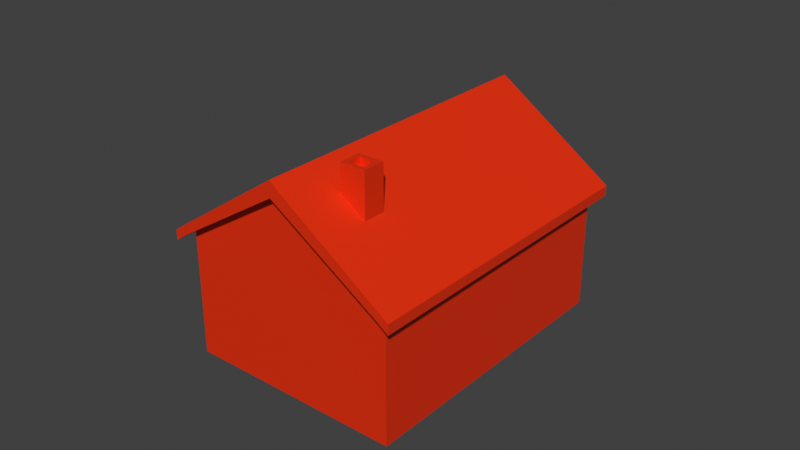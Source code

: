 # Source: plateau-hostel.blend  (saved by Blender 2.93.21; exported with 4.5.12 LTS)
import bpy
from mathutils import Matrix  # noqa: F401  (used for matrix-valued properties, if any)

bpy.ops.wm.read_factory_settings(use_empty=True)
scene = bpy.context.scene
scene.name = 'Scene'

# ---- collections
col_collection = bpy.data.collections.new('Collection'); scene.collection.children.link(col_collection)

# ---- materials (node trees are filled in below, after node groups)
mat_material = bpy.data.materials.new('Material')
mat_material.use_transparent_shadow = False

# ---- material node trees
mat_material.use_nodes = True; mat_material.node_tree.nodes.clear()
_N = mat_material.node_tree.nodes; _L = mat_material.node_tree.links
n0 = _N.new('ShaderNodeBsdfPrincipled'); n0.name = 'Principled BSDF'; n0.location = (10, 300)
n0.distribution = 'GGX'
n0.subsurface_method = 'BURLEY'
n0.inputs[0].default_value = (0.7991, 0.02732, 0.0, 1.0)
n0.inputs[3].default_value = 1.45
n0.inputs[27].default_value = (0.0, 0.0, 0.0, 1.0)
n0.inputs[28].default_value = 1.0
n1 = _N.new('ShaderNodeOutputMaterial'); n1.name = 'Material Output'; n1.location = (300, 300)
_L.new(n0.outputs[0], n1.inputs[0])
n1.is_active_output = True

# ---- world
world_world = bpy.data.worlds.new('World'); scene.world = world_world
world_world.use_nodes = True; world_world.node_tree.nodes.clear()
_N = world_world.node_tree.nodes; _L = world_world.node_tree.links
n0 = _N.new('ShaderNodeOutputWorld'); n0.name = 'World Output'; n0.location = (300, 300)
n1 = _N.new('ShaderNodeBackground'); n1.name = 'Background'; n1.location = (10, 300)
n1.inputs[0].default_value = (0.05088, 0.05088, 0.05088, 1.0)
_L.new(n1.outputs[0], n0.inputs[0])
n0.is_active_output = True
world_world.color = (0.05088, 0.05088, 0.05088)
world_world.use_sun_shadow = False
world_world.sun_shadow_jitter_overblur = 0.0

# ---- meshes
me_cube = bpy.data.meshes.new('Cube')
me_cube.from_pydata([(-0.03479, -0.04719, 0.0), (-0.03479, -0.04719, 0.04334), (-0.03479, 0.04719, 0.0), (-0.03479, 0.04719, 0.04334), (0.03479, -0.04719, 0.0), (0.03479, -0.04719, 0.04334), (0.03479, 0.04719, 0.0), (0.03479, 0.04719, 0.04334), (0.0, 0.04719, 0.0), (0.0, 0.04719, 0.06716), (0.0, -0.04719, 0.0), (0.0, -0.04719, 0.06716), (-0.03479, -0.04719, 0.04008), (-0.03479, 0.04719, 0.04008), (0.03479, 0.04719, 0.04008), (0.03479, -0.04719, 0.04008), (0.0, -0.04719, 0.06211), (0.0, 0.04719, 0.06211), (-0.03479, -0.04719, 0.04008), (-0.03479, -0.04719, 0.04334), (-0.03479, 0.04719, 0.04334), (-0.03479, 0.04719, 0.04008), (0.03479, 0.04719, 0.04008), (0.03479, 0.04719, 0.04334), (0.03479, -0.04719, 0.04334), (0.03479, -0.04719, 0.04008), (0.0, 0.05082, 0.06211), (0.0, 0.05082, 0.06716), (0.03479, 0.05082, 0.04334), (0.03479, 0.05082, 0.04008), (0.0, -0.05082, 0.06211), (0.0, -0.05082, 0.06716), (-0.03479, -0.05082, 0.04334), (-0.03479, -0.05082, 0.04008), (0.03479, -0.05082, 0.04008), (0.03479, -0.05082, 0.04334), (0.0, -0.05082, 0.06716), (0.0, -0.05082, 0.06211), (-0.03479, 0.05082, 0.04008), (-0.03479, 0.05082, 0.04334), (0.0, 0.05082, 0.06716), (0.0, 0.05082, 0.06211), (-0.03479, -0.04719, 0.04008), (-0.03479, -0.04719, 0.04334), (-0.03479, 0.04719, 0.04334), (-0.03479, 0.04719, 0.04008), (0.03479, 0.04719, 0.04334), (0.03479, 0.04719, 0.04008), (0.03479, -0.04719, 0.04334), (0.03479, -0.04719, 0.04008), (-0.03479, -0.04719, 0.04334), (-0.03479, -0.04719, 0.04008), (-0.03479, 0.04719, 0.04334), (-0.03479, 0.04719, 0.04008), (0.03479, 0.04719, 0.04334), (0.03479, 0.04719, 0.04008), (0.03479, -0.04719, 0.04334), (0.03479, -0.04719, 0.04008), (0.03479, 0.05082, 0.04008), (0.03479, 0.05082, 0.04334), (-0.03479, -0.05082, 0.04008), (-0.03479, -0.05082, 0.04334), (0.03479, -0.05082, 0.04334), (0.03479, -0.05082, 0.04008), (-0.03479, 0.05082, 0.04334), (-0.03479, 0.05082, 0.04008), (-0.03479, -0.04719, 0.04008), (-0.03479, -0.05082, 0.04008), (-0.03479, -0.05082, 0.04334), (-0.03479, -0.04719, 0.04334), (0.03479, 0.04719, 0.04008), (0.03479, 0.05082, 0.04008), (0.03479, 0.05082, 0.04334), (0.03479, 0.04719, 0.04334), (0.03479, 0.04719, 0.04008), (0.03479, 0.04719, 0.04334), (0.03479, -0.04719, 0.04334), (0.03479, -0.04719, 0.04008), (-0.03479, -0.04719, 0.04008), (-0.03479, -0.04719, 0.04334), (-0.03479, 0.04719, 0.04334), (-0.03479, 0.04719, 0.04008), (0.03479, -0.04719, 0.04334), (0.03479, -0.05082, 0.04334), (0.03479, -0.05082, 0.04008), (0.03479, -0.04719, 0.04008), (-0.03479, 0.04719, 0.04334), (-0.03479, 0.05082, 0.04334), (-0.03479, 0.05082, 0.04008), (-0.03479, 0.04719, 0.04008), (-0.03479, -0.05082, 0.04008), (-0.03479, -0.04719, 0.04008), (-0.03479, -0.05082, 0.04334), (-0.03479, -0.04719, 0.04334), (0.03479, 0.05082, 0.04008), (0.03479, 0.04719, 0.04008), (0.03479, 0.05082, 0.04334), (0.03479, 0.04719, 0.04334), (0.03479, 0.04719, 0.04334), (0.03479, 0.04719, 0.04008), (0.03479, -0.04719, 0.04334), (0.03479, -0.04719, 0.04008), (-0.03479, -0.04719, 0.04334), (-0.03479, -0.04719, 0.04008), (-0.03479, 0.04719, 0.04334), (-0.03479, 0.04719, 0.04008), (0.03479, -0.05082, 0.04334), (0.03479, -0.04719, 0.04334), (0.03479, -0.05082, 0.04008), (0.03479, -0.04719, 0.04008), (-0.03479, 0.05082, 0.04334), (-0.03479, 0.04719, 0.04334), (-0.03479, 0.05082, 0.04008), (-0.03479, 0.04719, 0.04008), (-0.03864, 0.04719, 0.04064), (-0.03864, 0.05082, 0.04064), (-0.03864, 0.05082, 0.03738), (-0.03864, 0.04719, 0.03738), (0.03864, -0.04719, 0.04064), (0.03864, -0.05082, 0.04064), (0.03864, -0.05082, 0.03738), (0.03864, -0.04719, 0.03738), (-0.03864, -0.04719, 0.03738), (-0.03864, -0.04719, 0.04064), (-0.03864, 0.04719, 0.04064), (-0.03864, 0.04719, 0.03738), (0.03864, 0.04719, 0.03738), (0.03864, 0.04719, 0.04064), (0.03864, -0.04719, 0.04064), (0.03864, -0.04719, 0.03738), (0.03864, 0.04719, 0.03738), (0.03864, 0.05082, 0.03738), (0.03864, 0.05082, 0.04064), (0.03864, 0.04719, 0.04064), (-0.03864, -0.04719, 0.03738), (-0.03864, -0.05082, 0.03738), (-0.03864, -0.05082, 0.04064), (-0.03864, -0.04719, 0.04064), (-0.03479, -0.02764, 0.0), (-0.03479, -0.02764, 0.04334), (0.03479, -0.02764, 0.0), (0.03479, -0.02764, 0.04334), (0.0, -0.02764, 0.06716), (0.0, -0.02764, 0.0), (0.03479, -0.02764, 0.04008), (-0.03479, -0.02764, 0.04008), (-0.03479, -0.02764, 0.04334), (-0.03479, -0.02764, 0.04008), (0.03479, -0.02764, 0.04334), (0.03479, -0.02764, 0.04008), (-0.03479, -0.02764, 0.04334), (-0.03479, -0.02764, 0.04008), (0.03479, -0.02764, 0.04334), (0.03479, -0.02764, 0.04008), (0.03479, -0.02764, 0.04334), (0.03479, -0.02764, 0.04008), (-0.03479, -0.02764, 0.04334), (-0.03479, -0.02764, 0.04008), (0.03479, -0.02764, 0.04334), (0.03479, -0.02764, 0.04008), (-0.03479, -0.02764, 0.04334), (-0.03479, -0.02764, 0.04008), (-0.03864, -0.02764, 0.04064), (-0.03864, -0.02764, 0.03738), (0.03864, -0.02764, 0.04064), (0.03864, -0.02764, 0.03738), (-0.03479, -0.03488, 0.0), (0.03479, -0.03488, 0.04334), (0.0, -0.03488, 0.06716), (0.0, -0.03488, 0.0), (0.03479, -0.03488, 0.04008), (-0.03479, -0.03488, 0.04334), (0.03479, -0.03488, 0.04008), (-0.03479, -0.03488, 0.04334), (0.03479, -0.03488, 0.04008), (0.03479, -0.03488, 0.04008), (-0.03479, -0.03488, 0.04334), (0.03479, -0.03488, 0.04008), (-0.03479, -0.03488, 0.04334), (-0.03864, -0.03488, 0.04064), (0.03864, -0.03488, 0.03738), (-0.03479, -0.03488, 0.04334), (0.03479, -0.03488, 0.0), (-0.03479, -0.03488, 0.04008), (-0.03479, -0.03488, 0.04008), (0.03479, -0.03488, 0.04334), (-0.03479, -0.03488, 0.04008), (0.03479, -0.03488, 0.04334), (0.03479, -0.03488, 0.04334), (-0.03479, -0.03488, 0.04008), (0.03479, -0.03488, 0.04334), (-0.03479, -0.03488, 0.04008), (-0.03864, -0.03488, 0.03738), (0.03864, -0.03488, 0.04064), (0.009335, 0.04719, 0.06077), (0.009335, -0.04719, 0.0), (0.009335, 0.04719, 0.0), (0.009335, -0.04719, 0.06077), (0.009335, -0.04719, 0.0562), (0.009335, 0.04719, 0.0562), (0.009335, 0.05082, 0.06077), (0.009335, 0.05082, 0.0562), (0.009335, -0.05082, 0.06077), (0.009335, -0.05082, 0.0562), (0.009335, -0.02764, 0.06077), (0.009335, -0.02764, 0.0), (0.009335, -0.03488, 0.06077), (0.009335, -0.03488, 0.0), (0.01762, 0.04719, 0.0551), (0.01762, -0.04719, 0.0), (0.01762, 0.04719, 0.05095), (0.01762, 0.05082, 0.05095), (0.01762, -0.05082, 0.0551), (0.01762, -0.02764, 0.0551), (0.01762, -0.03488, 0.0551), (0.01762, 0.04719, 0.0), (0.01762, -0.04719, 0.0551), (0.01762, -0.04719, 0.05095), (0.01762, 0.05082, 0.0551), (0.01762, -0.05082, 0.05095), (0.01762, -0.02764, 0.0), (0.01762, -0.03488, 0.0), (0.009335, -0.02764, 0.06077), (0.009335, -0.03488, 0.06077), (0.01762, -0.02764, 0.0551), (0.01762, -0.03488, 0.0551), (0.009335, -0.02764, 0.06077), (0.009335, -0.03488, 0.06077), (0.01762, -0.02764, 0.0551), (0.01762, -0.03488, 0.0551), (0.01762, -0.02764, 0.0551), (0.009335, -0.02764, 0.06077), (0.009335, -0.03488, 0.06077), (0.01762, -0.03488, 0.0551), (0.01084, -0.02892, 0.06934), (0.01612, -0.02892, 0.06932), (0.01084, -0.0336, 0.06934), (0.01612, -0.0336, 0.06932), (0.009335, -0.02764, 0.06934), (0.01762, -0.02764, 0.06932), (0.009335, -0.03488, 0.06934), (0.01762, -0.03488, 0.06932), (0.01083, -0.02892, 0.06715), (0.01611, -0.02892, 0.06713), (0.01083, -0.0336, 0.06715), (0.01611, -0.0336, 0.06713), (-0.03479, 0.02573, 0.04334), (0.03479, 0.02573, 0.0), (-0.03479, 0.02573, 0.04008), (-0.03479, 0.02573, 0.04008), (0.03479, 0.02573, 0.04334), (-0.03479, 0.02573, 0.04008), (0.03479, 0.02573, 0.04334), (0.03479, 0.02573, 0.04334), (-0.03479, 0.02573, 0.04008), (0.03479, 0.02573, 0.04334), (-0.03479, 0.02573, 0.04008), (-0.03864, 0.02573, 0.03738), (0.03864, 0.02573, 0.04064), (-0.03479, 0.02573, 0.0), (0.03479, 0.02573, 0.04334), (0.0, 0.02573, 0.06716), (0.0, 0.02573, 0.0), (0.03479, 0.02573, 0.04008), (-0.03479, 0.02573, 0.04334), (0.03479, 0.02573, 0.04008), (-0.03479, 0.02573, 0.04334), (0.03479, 0.02573, 0.04008), (0.03479, 0.02573, 0.04008), (-0.03479, 0.02573, 0.04334), (0.03479, 0.02573, 0.04008), (-0.03479, 0.02573, 0.04334), (-0.03864, 0.02573, 0.04064), (0.03864, 0.02573, 0.03738), (0.009335, 0.02573, 0.0), (0.009335, 0.02573, 0.06077), (0.01762, 0.02573, 0.0551), (0.01762, 0.02573, 0.0), (-0.03479, 0.008971, 0.0), (0.03479, 0.008971, 0.04334), (0.0, 0.008971, 0.06716), (0.0, 0.008971, 0.0), (0.03479, 0.008971, 0.04008), (-0.03479, 0.008971, 0.04334), (0.03479, 0.008971, 0.04008), (-0.03479, 0.008971, 0.04334), (0.03479, 0.008971, 0.04008), (0.03479, 0.008971, 0.04008), (-0.03479, 0.008971, 0.04334), (0.03479, 0.008971, 0.04008), (-0.03479, 0.008971, 0.04334), (-0.03864, 0.008971, 0.04064), (0.03864, 0.008971, 0.03738), (0.009335, 0.008971, 0.0), (0.009335, 0.008971, 0.06077), (0.01762, 0.008971, 0.0551), (0.01762, 0.008971, 0.0), (-0.03479, 0.008971, 0.04334), (0.03479, 0.008971, 0.0), (-0.03479, 0.008971, 0.04008), (-0.03479, 0.008971, 0.04008), (0.03479, 0.008971, 0.04334), (-0.03479, 0.008971, 0.04008), (0.03479, 0.008971, 0.04334), (0.03479, 0.008971, 0.04334), (-0.03479, 0.008971, 0.04008), (0.03479, 0.008971, 0.04334), (-0.03479, 0.008971, 0.04008), (-0.03864, 0.008971, 0.03738), (0.03864, 0.008971, 0.04064), (-0.03479, 0.04719, 0.02533), (0.03479, 0.04719, 0.02533), (0.03479, -0.04719, 0.02533), (0.0, -0.04719, 0.03925), (0.0, 0.04719, 0.03925), (-0.03479, -0.04719, 0.02533), (-0.03479, -0.02764, 0.02533), (0.03479, -0.02764, 0.02533), (-0.03479, -0.03488, 0.02533), (0.03479, -0.03488, 0.02533), (0.009335, 0.04719, 0.03551), (0.009335, -0.04719, 0.03551), (0.01762, -0.04719, 0.0322), (0.01762, 0.04719, 0.0322), (0.03479, 0.02573, 0.02533), (-0.03479, 0.02573, 0.02533), (-0.03479, 0.008971, 0.02533), (0.03479, 0.008971, 0.02533), (-0.03583, 0.02573, 0.02533), (-0.03583, 0.02573, 0.0), (-0.03583, 0.008971, 0.0), (-0.03583, 0.008971, 0.02533), (-0.03479, 0.02283, 0.04334), (0.03479, 0.02283, 0.0), (-0.03479, 0.02283, 0.04008), (-0.03479, 0.02283, 0.04008), (0.03479, 0.02283, 0.04334), (-0.03479, 0.02283, 0.04008), (0.03479, 0.02283, 0.04334), (0.03479, 0.02283, 0.04334), (-0.03479, 0.02283, 0.04008), (0.03479, 0.02283, 0.04334), (-0.03479, 0.02283, 0.04008), (-0.03864, 0.02283, 0.03738), (0.03864, 0.02283, 0.04064), (-0.03479, 0.02283, 0.0), (0.03479, 0.02283, 0.04334), (0.0, 0.02283, 0.06716), (0.0, 0.02283, 0.0), (0.03479, 0.02283, 0.04008), (-0.03479, 0.02283, 0.04334), (0.03479, 0.02283, 0.04008), (-0.03479, 0.02283, 0.04334), (0.03479, 0.02283, 0.04008), (0.03479, 0.02283, 0.04008), (-0.03479, 0.02283, 0.04334), (0.03479, 0.02283, 0.04008), (-0.03479, 0.02283, 0.04334), (-0.03864, 0.02283, 0.04064), (0.03864, 0.02283, 0.03738), (0.009335, 0.02283, 0.0), (0.009335, 0.02283, 0.06077), (0.01762, 0.02283, 0.0551), (0.01762, 0.02283, 0.0), (0.03479, 0.02283, 0.02533), (-0.03479, 0.02283, 0.02533), (-0.03583, 0.02283, 0.0), (-0.03583, 0.02283, 0.02533), (-0.03479, 0.01177, 0.0), (0.03479, 0.01177, 0.04334), (0.0, 0.01177, 0.06716), (0.0, 0.01177, 0.0), (0.03479, 0.01177, 0.04008), (-0.03479, 0.01177, 0.04334), (0.03479, 0.01177, 0.04008), (-0.03479, 0.01177, 0.04334), (0.03479, 0.01177, 0.04008), (0.03479, 0.01177, 0.04008), (-0.03479, 0.01177, 0.04334), (0.03479, 0.01177, 0.04008), (-0.03479, 0.01177, 0.04334), (-0.03864, 0.01177, 0.04064), (0.03864, 0.01177, 0.03738), (0.009335, 0.01177, 0.0), (0.009335, 0.01177, 0.06077), (0.01762, 0.01177, 0.0551), (0.01762, 0.01177, 0.0), (0.03479, 0.01177, 0.02533), (-0.03583, 0.01177, 0.0), (-0.03479, 0.01177, 0.04334), (0.03479, 0.01177, 0.0), (-0.03479, 0.01177, 0.04008), (-0.03479, 0.01177, 0.04008), (0.03479, 0.01177, 0.04334), (-0.03479, 0.01177, 0.04008), (0.03479, 0.01177, 0.04334), (0.03479, 0.01177, 0.04334), (-0.03479, 0.01177, 0.04008), (0.03479, 0.01177, 0.04334), (-0.03479, 0.01177, 0.04008), (-0.03864, 0.01177, 0.03738), (0.03864, 0.01177, 0.04064), (-0.03479, 0.01177, 0.02533), (-0.03583, 0.01177, 0.02533), (-0.03479, 0.04719, 0.02255), (0.03479, 0.04719, 0.02255), (0.03479, -0.04719, 0.02255), (0.0, -0.04719, 0.03494), (0.0, 0.04719, 0.03494), (-0.03479, -0.02764, 0.02255), (0.03479, -0.02764, 0.02255), (-0.03479, -0.03488, 0.02255), (0.03479, -0.03488, 0.02255), (0.009335, 0.04719, 0.03161), (0.009335, -0.04719, 0.03161), (0.01762, -0.04719, 0.02866), (0.01762, 0.04719, 0.02866), (0.03479, 0.02573, 0.02255), (-0.03479, 0.02573, 0.02255), (-0.03479, 0.008971, 0.02255), (0.03479, 0.008971, 0.02255), (-0.03479, -0.04719, 0.02255), (-0.03583, 0.02573, 0.02255), (-0.03583, 0.008971, 0.02255), (-0.03583, 0.02283, 0.02255), (0.03479, 0.02283, 0.02255), (-0.03583, 0.01177, 0.02255), (0.03479, 0.01177, 0.02255), (-0.03508, 0.02283, 0.02255), (-0.03508, 0.02283, 0.0), (-0.03508, 0.01177, 0.0), (-0.03508, 0.01177, 0.02255)], [], [(9, 27, 26, 17), (211, 218, 28, 29), (221, 182, 4, 209), (168, 181, 1, 11), (206, 168, 11, 197), (166, 169, 10, 0), (310, 13, 17, 314), (321, 198, 16, 313), (313, 16, 12, 315), (319, 170, 15, 312), (323, 210, 14, 311), (325, 248, 13, 310), (265, 22, 55, 267), (1, 19, 18, 12), (181, 171, 19, 1), (13, 21, 20, 3), (248, 249, 21, 13), (29, 28, 59, 58), (7, 23, 22, 14), (260, 250, 23, 7), (15, 25, 24, 5), (170, 172, 25, 15), (194, 200, 27, 9), (184, 18, 51, 186), (210, 211, 29, 14), (30, 31, 32, 33), (11, 31, 30, 16), (1, 32, 31, 11), (39, 38, 65, 64), (16, 30, 33, 12), (203, 202, 36, 37), (24, 25, 57, 56), (216, 212, 35, 5), (16, 37, 36, 11), (198, 203, 37, 16), (38, 39, 40, 41), (35, 34, 63, 62), (9, 40, 39, 3), (17, 41, 40, 9), (13, 38, 41, 17), (33, 32, 61, 60), (13, 3, 44, 45), (7, 14, 47, 46), (15, 5, 48, 49), (1, 12, 42, 43), (5, 35, 62, 48), (3, 39, 64, 44), (28, 7, 46, 59), (34, 15, 49, 63), (18, 19, 50, 51), (32, 1, 43, 61), (38, 13, 45, 65), (22, 23, 54, 55), (14, 29, 58, 47), (264, 20, 52, 266), (12, 33, 60, 42), (185, 24, 56, 187), (20, 21, 53, 52), (76, 77, 101, 100), (60, 67, 66, 42), (61, 68, 67, 60), (43, 69, 68, 61), (42, 66, 69, 43), (69, 66, 91, 93), (58, 71, 70, 47), (59, 72, 71, 58), (46, 73, 72, 59), (47, 70, 73, 46), (86, 87, 110, 111), (54, 75, 74, 55), (252, 253, 75, 54), (57, 77, 76, 56), (174, 175, 77, 57), (269, 80, 104, 271), (50, 79, 78, 51), (173, 176, 79, 50), (53, 81, 80, 52), (251, 254, 81, 53), (72, 73, 97, 96), (62, 83, 82, 48), (63, 84, 83, 62), (49, 85, 84, 63), (48, 82, 85, 49), (82, 83, 106, 107), (64, 87, 86, 44), (65, 88, 87, 64), (45, 89, 88, 65), (44, 86, 89, 45), (83, 84, 108, 106), (73, 70, 95, 97), (80, 81, 105, 104), (87, 88, 112, 110), (268, 74, 99, 270), (84, 85, 109, 108), (189, 78, 103, 191), (88, 89, 113, 112), (85, 82, 107, 109), (89, 86, 111, 113), (66, 67, 90, 91), (70, 71, 94, 95), (67, 68, 92, 90), (74, 75, 98, 99), (71, 72, 96, 94), (78, 79, 102, 103), (68, 69, 93, 92), (188, 76, 100, 190), (114, 115, 116, 117), (110, 115, 114, 111), (112, 116, 115, 110), (113, 117, 116, 112), (111, 114, 117, 113), (118, 119, 120, 121), (106, 119, 118, 107), (108, 120, 119, 106), (109, 121, 120, 108), (107, 118, 121, 109), (257, 272, 124, 125), (102, 123, 122, 103), (178, 179, 123, 102), (105, 125, 124, 104), (256, 257, 125, 105), (180, 193, 128, 129), (98, 127, 126, 99), (255, 258, 127, 98), (101, 129, 128, 100), (177, 180, 129, 101), (130, 131, 132, 133), (94, 131, 130, 95), (96, 132, 131, 94), (97, 133, 132, 96), (95, 130, 133, 97), (134, 135, 136, 137), (90, 135, 134, 91), (92, 136, 135, 90), (93, 137, 136, 92), (91, 134, 137, 93), (289, 292, 165, 159), (190, 193, 164, 158), (292, 309, 164, 165), (191, 192, 163, 161), (290, 291, 162, 160), (192, 179, 162, 163), (304, 154, 158, 306), (305, 157, 161, 307), (175, 155, 159, 177), (186, 189, 157, 151), (285, 288, 156, 150), (176, 156, 160, 178), (286, 287, 155, 153), (187, 188, 154, 152), (301, 148, 152, 303), (171, 146, 150, 173), (300, 147, 151, 302), (282, 284, 149, 144), (167, 185, 148, 141), (183, 184, 147, 145), (297, 283, 146, 139), (172, 149, 153, 174), (318, 183, 145, 316), (327, 282, 144, 317), (278, 281, 143, 138), (294, 280, 142, 204), (280, 297, 139, 142), (296, 298, 140, 220), (315, 12, 183, 318), (25, 172, 174, 57), (12, 18, 184, 183), (5, 24, 185, 167), (19, 171, 173, 50), (56, 76, 188, 187), (79, 176, 178, 102), (51, 78, 189, 186), (77, 175, 177, 101), (122, 123, 179, 192), (103, 122, 192, 191), (100, 128, 193, 190), (159, 165, 180, 177), (165, 164, 193, 180), (160, 162, 179, 178), (154, 188, 190, 158), (157, 189, 191, 161), (150, 156, 176, 173), (153, 155, 175, 174), (148, 185, 187, 152), (147, 184, 186, 151), (144, 149, 172, 170), (139, 146, 171, 181), (317, 144, 170, 319), (138, 143, 169, 166), (204, 142, 168, 206), (142, 139, 181, 168), (220, 140, 182, 221), (143, 205, 207, 169), (206, 214, 225, 223), (281, 293, 205, 143), (295, 294, 204, 213), (217, 219, 203, 198), (11, 36, 202, 197), (219, 212, 202, 203), (17, 26, 201, 199), (208, 218, 200, 194), (314, 17, 199, 320), (322, 217, 198, 321), (214, 206, 197, 216), (169, 207, 195, 10), (26, 27, 200, 201), (167, 214, 216, 5), (312, 15, 217, 322), (7, 28, 218, 208), (34, 35, 212, 219), (15, 34, 219, 217), (279, 295, 213, 141), (141, 213, 214, 167), (205, 220, 221, 207), (293, 296, 220, 205), (197, 202, 212, 216), (199, 201, 211, 210), (320, 199, 210, 323), (207, 221, 209, 195), (201, 200, 218, 211), (222, 223, 227, 226), (204, 206, 223, 222), (214, 213, 224, 225), (213, 204, 222, 224), (225, 224, 228, 229), (224, 222, 226, 228), (223, 225, 229, 227), (233, 230, 239, 241), (226, 231, 230, 228), (227, 232, 231, 226), (229, 233, 232, 227), (228, 230, 233, 229), (236, 237, 245, 244), (231, 232, 240, 238), (232, 233, 241, 240), (230, 231, 238, 239), (234, 235, 239, 238), (236, 234, 238, 240), (237, 236, 240, 241), (235, 237, 241, 239), (243, 242, 244, 245), (235, 234, 242, 243), (237, 235, 243, 245), (234, 236, 244, 242), (196, 215, 277, 274), (7, 208, 276, 260), (208, 194, 275, 276), (8, 196, 274, 262), (215, 6, 247, 277), (9, 3, 246, 261), (194, 9, 261, 275), (2, 8, 262, 259), (311, 14, 263, 324), (3, 20, 264, 246), (14, 22, 265, 263), (21, 249, 251, 53), (23, 250, 252, 54), (55, 74, 268, 267), (52, 80, 269, 266), (81, 254, 256, 105), (75, 253, 255, 98), (104, 124, 272, 271), (126, 127, 258, 273), (99, 126, 273, 270), (341, 344, 258, 255), (342, 343, 257, 256), (343, 358, 272, 257), (354, 268, 270, 356), (337, 340, 254, 251), (355, 269, 271, 357), (338, 339, 253, 252), (350, 264, 266, 352), (346, 336, 250, 260), (334, 335, 249, 248), (351, 265, 267, 353), (365, 334, 248, 325), (316, 145, 299, 326), (149, 284, 286, 153), (145, 147, 300, 299), (141, 148, 301, 279), (146, 283, 285, 150), (152, 154, 304, 303), (156, 288, 290, 160), (151, 157, 305, 302), (155, 287, 289, 159), (163, 162, 291, 308), (161, 163, 308, 307), (158, 164, 309, 306), (383, 386, 296, 293), (369, 385, 295, 279), (385, 384, 294, 295), (371, 383, 293, 281), (386, 390, 298, 296), (370, 389, 297, 280), (384, 370, 280, 294), (368, 371, 281, 278), (387, 372, 282, 327), (389, 373, 283, 297), (372, 374, 284, 282), (392, 300, 302, 394), (393, 301, 303, 395), (376, 377, 287, 286), (375, 378, 288, 285), (397, 305, 307, 399), (396, 304, 306, 398), (380, 381, 291, 290), (382, 401, 309, 292), (379, 382, 292, 289), (427, 387, 327, 420), (409, 316, 326, 419), (368, 278, 330, 388), (405, 311, 324, 417), (413, 320, 323, 416), (406, 312, 322, 415), (415, 322, 321, 414), (408, 314, 320, 413), (410, 317, 319, 412), (421, 315, 318, 411), (420, 327, 317, 410), (411, 318, 316, 409), (418, 325, 310, 404), (416, 323, 311, 405), (412, 319, 312, 406), (407, 313, 315, 421), (414, 321, 313, 407), (404, 310, 314, 408), (424, 367, 328, 422), (365, 325, 328, 367), (418, 259, 329, 422), (419, 326, 331, 423), (402, 365, 367, 403), (426, 403, 367, 424), (259, 345, 366, 329), (417, 324, 364, 425), (270, 273, 359, 356), (273, 258, 344, 359), (271, 272, 358, 357), (253, 339, 341, 255), (254, 340, 342, 256), (266, 269, 355, 352), (267, 268, 354, 353), (250, 336, 338, 252), (249, 335, 337, 251), (263, 265, 351, 349), (246, 264, 350, 332), (324, 263, 349, 364), (259, 262, 348, 345), (275, 261, 347, 361), (261, 246, 332, 347), (277, 247, 333, 363), (262, 274, 360, 348), (276, 275, 361, 362), (260, 276, 362, 346), (274, 277, 363, 360), (402, 391, 334, 365), (374, 351, 353, 376), (391, 392, 335, 334), (369, 393, 336, 346), (373, 350, 352, 375), (395, 396, 339, 338), (378, 355, 357, 380), (394, 397, 340, 337), (377, 354, 356, 379), (400, 381, 358, 343), (399, 400, 343, 342), (398, 401, 344, 341), (306, 309, 401, 398), (307, 308, 400, 399), (308, 291, 381, 400), (287, 377, 379, 289), (302, 305, 397, 394), (288, 378, 380, 290), (303, 304, 396, 395), (283, 373, 375, 285), (279, 301, 393, 369), (299, 300, 392, 391), (284, 374, 376, 286), (326, 299, 391, 402), (423, 331, 403, 426), (326, 402, 403, 331), (425, 364, 387, 427), (356, 359, 382, 379), (359, 344, 401, 382), (357, 358, 381, 380), (339, 396, 398, 341), (340, 397, 399, 342), (352, 355, 378, 375), (353, 354, 377, 376), (336, 393, 395, 338), (335, 392, 394, 337), (349, 351, 374, 372), (332, 350, 373, 389), (364, 349, 372, 387), (345, 348, 371, 368), (361, 347, 370, 384), (347, 332, 389, 370), (363, 333, 390, 386), (348, 360, 383, 371), (362, 361, 384, 385), (346, 362, 385, 369), (360, 363, 386, 383), (333, 425, 427, 390), (330, 423, 426, 388), (247, 417, 425, 333), (388, 426, 431, 430), (278, 419, 423, 330), (325, 418, 422, 328), (366, 424, 422, 329), (2, 404, 408, 8), (195, 414, 407, 10), (10, 407, 421, 0), (182, 412, 406, 4), (215, 416, 405, 6), (259, 418, 404, 2), (166, 411, 409, 138), (298, 420, 410, 140), (0, 421, 411, 166), (140, 410, 412, 182), (8, 408, 413, 196), (209, 415, 414, 195), (4, 406, 415, 209), (196, 413, 416, 215), (6, 405, 417, 247), (138, 409, 419, 278), (390, 427, 420, 298), (430, 431, 428, 429), (426, 424, 428, 431), (424, 366, 429, 428)])
_uv = me_cube.uv_layers.new(name='UVMap')
_uv.uv.foreach_set('vector', [0.625, 0.375, 0.625, 0.375, 0.6161, 0.375, 0.6161, 0.375, 0.6044, 0.4383, 0.6257, 0.4383, 0.625, 0.5, 0.5974, 0.5, 0.3133, 0.7174, 0.375, 0.7174, 0.375, 0.75, 0.3133, 0.75, 0.75, 0.7174, 0.875, 0.7174, 0.875, 0.75, 0.75, 0.75, 0.7165, 0.7174, 0.75, 0.7174, 0.75, 0.75, 0.7165, 0.75, 0.125, 0.7174, 0.25, 0.7174, 0.25, 0.75, 0.125, 0.75, 0.5137, 0.25, 0.5974, 0.25, 0.6161, 0.375, 0.5289, 0.375, 0.5231, 0.8415, 0.612, 0.8415, 0.6161, 0.875, 0.5288, 0.875, 0.5288, 0.875, 0.6161, 0.875, 0.5885, 1.0, 0.5066, 1.0, 0.5155, 0.7174, 0.5974, 0.7174, 0.5974, 0.75, 0.5143, 0.75, 0.5207, 0.4383, 0.6076, 0.4383, 0.5974, 0.5, 0.5143, 0.5, 0.517, 0.1932, 0.5998, 0.1932, 0.5974, 0.25, 0.5137, 0.25, 0.2773, 0.2534, 0.5974, 0.5, 0.5974, 0.5, 0.2666, 0.2409, 0.625, 0.0, 0.625, 0.0, 0.6062, 0.0, 0.6062, 0.0, 0.875, 0.7174, 0.875, 0.7174, 0.875, 0.75, 0.875, 0.75, 0.5974, 0.25, 0.5974, 0.25, 0.625, 0.25, 0.625, 0.25, 0.5998, 0.1932, 0.5998, 0.1932, 0.5974, 0.25, 0.5974, 0.25, 0.5974, 0.5, 0.625, 0.5, 0.625, 0.5, 0.5974, 0.5, 0.625, 0.5, 0.625, 0.5, 0.5974, 0.5, 0.5974, 0.5, 0.625, 0.5568, 0.625, 0.5568, 0.625, 0.5, 0.625, 0.5, 0.5974, 0.75, 0.5974, 0.75, 0.625, 0.75, 0.625, 0.75, 0.5974, 0.7174, 0.5974, 0.7174, 0.5974, 0.75, 0.5974, 0.75, 0.625, 0.4085, 0.6256, 0.4085, 0.625, 0.375, 0.625, 0.375, 0.2549, 0.01222, 0.6062, 0.0, 0.6062, 0.0, 0.2311, 0.01019, 0.6076, 0.4383, 0.6044, 0.4383, 0.5974, 0.5, 0.5974, 0.5, 0.6161, 0.875, 0.625, 0.875, 0.625, 1.0, 0.5885, 1.0, 0.625, 0.875, 0.625, 0.875, 0.6161, 0.875, 0.6161, 0.875, 0.625, 1.0, 0.625, 1.0, 0.625, 0.875, 0.625, 0.875, 0.625, 0.25, 0.5974, 0.25, 0.5974, 0.25, 0.625, 0.25, 0.6161, 0.875, 0.6161, 0.875, 0.5885, 1.0, 0.5885, 1.0, 0.6092, 0.8415, 0.6256, 0.8415, 0.625, 0.875, 0.6161, 0.875, 0.625, 0.75, 0.5974, 0.75, 0.5974, 0.75, 0.625, 0.75, 0.625, 0.8117, 0.6257, 0.8117, 0.625, 0.75, 0.625, 0.75, 0.6161, 0.875, 0.6161, 0.875, 0.625, 0.875, 0.625, 0.875, 0.612, 0.8415, 0.6092, 0.8415, 0.6161, 0.875, 0.6161, 0.875, 0.5974, 0.25, 0.625, 0.25, 0.625, 0.375, 0.6161, 0.375, 0.625, 0.75, 0.5974, 0.75, 0.5974, 0.75, 0.625, 0.75, 0.625, 0.375, 0.625, 0.375, 0.625, 0.25, 0.625, 0.25, 0.6161, 0.375, 0.6161, 0.375, 0.625, 0.375, 0.625, 0.375, 0.5974, 0.25, 0.5974, 0.25, 0.6161, 0.375, 0.6161, 0.375, 0.5885, 1.0, 0.625, 1.0, 0.625, 1.0, 0.5885, 1.0, 0.5974, 0.25, 0.625, 0.25, 0.625, 0.25, 0.5974, 0.25, 0.625, 0.5, 0.5974, 0.5, 0.5974, 0.5, 0.625, 0.5, 0.5974, 0.75, 0.625, 0.75, 0.625, 0.75, 0.5974, 0.75, 0.625, 0.0, 0.6062, 0.0, 0.6062, 0.0, 0.625, 0.0, 0.625, 0.75, 0.625, 0.75, 0.625, 0.75, 0.625, 0.75, 0.625, 0.25, 0.625, 0.25, 0.625, 0.25, 0.625, 0.25, 0.625, 0.5, 0.625, 0.5, 0.625, 0.5, 0.625, 0.5, 0.5974, 0.75, 0.5974, 0.75, 0.5974, 0.75, 0.5974, 0.75, 0.6062, 0.0, 0.625, 0.0, 0.625, 0.0, 0.6062, 0.0, 0.625, 1.0, 0.625, 1.0, 0.625, 1.0, 0.625, 1.0, 0.5974, 0.25, 0.5974, 0.25, 0.5974, 0.25, 0.5974, 0.25, 0.5974, 0.5, 0.625, 0.5, 0.625, 0.5, 0.5974, 0.5, 0.5974, 0.5, 0.5974, 0.5, 0.5974, 0.5, 0.5974, 0.5, 0.2677, 0.09287, 0.625, 0.25, 0.625, 0.25, 0.2677, 0.09287, 0.5885, 1.0, 0.5885, 1.0, 0.5885, 1.0, 0.5885, 1.0, 0.2633, 0.3038, 0.625, 0.75, 0.625, 0.75, 0.2387, 0.2763, 0.625, 0.25, 0.5974, 0.25, 0.5974, 0.25, 0.625, 0.25, 0.625, 0.75, 0.5974, 0.75, 0.5974, 0.75, 0.625, 0.75, 0.5885, 1.0, 0.5885, 1.0, 0.5885, 1.0, 0.5885, 1.0, 0.625, 1.0, 0.625, 1.0, 0.5885, 1.0, 0.5885, 1.0, 0.625, 1.0, 0.625, 1.0, 0.625, 1.0, 0.625, 1.0, 0.5885, 1.0, 0.5885, 1.0, 0.625, 1.0, 0.625, 1.0, 0.625, 1.0, 0.5885, 1.0, 0.5885, 1.0, 0.625, 1.0, 0.5974, 0.5, 0.5974, 0.5, 0.5974, 0.5, 0.5974, 0.5, 0.625, 0.5, 0.625, 0.5, 0.5974, 0.5, 0.5974, 0.5, 0.625, 0.5, 0.625, 0.5, 0.625, 0.5, 0.625, 0.5, 0.5974, 0.5, 0.5974, 0.5, 0.625, 0.5, 0.625, 0.5, 0.625, 0.25, 0.625, 0.25, 0.625, 0.25, 0.625, 0.25, 0.625, 0.5, 0.625, 0.5, 0.5974, 0.5, 0.5974, 0.5, 0.2789, 0.2409, 0.2677, 0.2284, 0.625, 0.5, 0.625, 0.5, 0.5974, 0.75, 0.5974, 0.75, 0.625, 0.75, 0.625, 0.75, 0.2282, 0.2763, 0.2047, 0.2488, 0.5974, 0.75, 0.5974, 0.75, 0.625, 0.1932, 0.625, 0.25, 0.625, 0.25, 0.625, 0.1932, 0.625, 0.0, 0.625, 0.0, 0.6062, 0.0, 0.6062, 0.0, 0.2142, 0.008149, 0.2142, 0.008149, 0.625, 0.0, 0.625, 0.0, 0.5974, 0.25, 0.5974, 0.25, 0.625, 0.25, 0.625, 0.25, 0.2672, 0.0938, 0.2564, 0.09287, 0.5974, 0.25, 0.5974, 0.25, 0.625, 0.5, 0.625, 0.5, 0.625, 0.5, 0.625, 0.5, 0.625, 0.75, 0.625, 0.75, 0.625, 0.75, 0.625, 0.75, 0.5974, 0.75, 0.5974, 0.75, 0.625, 0.75, 0.625, 0.75, 0.5974, 0.75, 0.5974, 0.75, 0.5974, 0.75, 0.5974, 0.75, 0.625, 0.75, 0.625, 0.75, 0.5974, 0.75, 0.5974, 0.75, 0.625, 0.75, 0.625, 0.75, 0.625, 0.75, 0.625, 0.75, 0.625, 0.25, 0.625, 0.25, 0.625, 0.25, 0.625, 0.25, 0.5974, 0.25, 0.5974, 0.25, 0.625, 0.25, 0.625, 0.25, 0.5974, 0.25, 0.5974, 0.25, 0.5974, 0.25, 0.5974, 0.25, 0.625, 0.25, 0.625, 0.25, 0.5974, 0.25, 0.5974, 0.25, 0.625, 0.75, 0.5974, 0.75, 0.5974, 0.75, 0.625, 0.75, 0.625, 0.5, 0.5974, 0.5, 0.5974, 0.5, 0.625, 0.5, 0.625, 0.25, 0.5974, 0.25, 0.5974, 0.25, 0.625, 0.25, 0.625, 0.25, 0.5974, 0.25, 0.5974, 0.25, 0.625, 0.25, 0.5974, 0.5568, 0.5974, 0.5, 0.5974, 0.5, 0.5974, 0.5568, 0.5974, 0.75, 0.5974, 0.75, 0.5974, 0.75, 0.5974, 0.75, 0.605, 0.0326, 0.6062, 0.0, 0.6062, 0.0, 0.605, 0.0326, 0.5974, 0.25, 0.5974, 0.25, 0.5974, 0.25, 0.5974, 0.25, 0.5974, 0.75, 0.625, 0.75, 0.625, 0.75, 0.5974, 0.75, 0.5974, 0.25, 0.625, 0.25, 0.625, 0.25, 0.5974, 0.25, 0.5885, 1.0, 0.5885, 1.0, 0.5885, 1.0, 0.5885, 1.0, 0.5974, 0.5, 0.5974, 0.5, 0.5974, 0.5, 0.5974, 0.5, 0.5885, 1.0, 0.625, 1.0, 0.625, 1.0, 0.5885, 1.0, 0.5974, 0.5, 0.625, 0.5, 0.625, 0.5, 0.5974, 0.5, 0.5974, 0.5, 0.625, 0.5, 0.625, 0.5, 0.5974, 0.5, 0.6062, 0.0, 0.625, 0.0, 0.625, 0.0, 0.6062, 0.0, 0.625, 1.0, 0.625, 1.0, 0.625, 1.0, 0.625, 1.0, 0.625, 0.7174, 0.625, 0.75, 0.625, 0.75, 0.625, 0.7174, 0.625, 0.25, 0.625, 0.25, 0.5974, 0.25, 0.5974, 0.25, 0.625, 0.25, 0.625, 0.25, 0.625, 0.25, 0.625, 0.25, 0.5974, 0.25, 0.5974, 0.25, 0.625, 0.25, 0.625, 0.25, 0.5974, 0.25, 0.5974, 0.25, 0.5974, 0.25, 0.5974, 0.25, 0.625, 0.25, 0.625, 0.25, 0.5974, 0.25, 0.5974, 0.25, 0.625, 0.75, 0.625, 0.75, 0.5974, 0.75, 0.5974, 0.75, 0.625, 0.75, 0.625, 0.75, 0.625, 0.75, 0.625, 0.75, 0.5974, 0.75, 0.5974, 0.75, 0.625, 0.75, 0.625, 0.75, 0.5974, 0.75, 0.5974, 0.75, 0.5974, 0.75, 0.5974, 0.75, 0.625, 0.75, 0.625, 0.75, 0.5974, 0.75, 0.5974, 0.75, 0.5995, 0.1932, 0.6249, 0.1932, 0.625, 0.25, 0.5974, 0.25, 0.625, 0.0, 0.625, 0.0, 0.6062, 0.0, 0.6062, 0.0, 0.625, 0.0326, 0.6252, 0.0326, 0.625, 0.0, 0.625, 0.0, 0.5974, 0.25, 0.5974, 0.25, 0.625, 0.25, 0.625, 0.25, 0.5994, 0.1932, 0.5995, 0.1932, 0.5974, 0.25, 0.5974, 0.25, 0.5974, 0.7174, 0.625, 0.7174, 0.625, 0.75, 0.5974, 0.75, 0.625, 0.5, 0.625, 0.5, 0.5974, 0.5, 0.5974, 0.5, 0.625, 0.5568, 0.625, 0.5568, 0.625, 0.5, 0.625, 0.5, 0.5974, 0.75, 0.5974, 0.75, 0.625, 0.75, 0.625, 0.75, 0.5974, 0.7174, 0.5974, 0.7174, 0.5974, 0.75, 0.5974, 0.75, 0.5974, 0.5, 0.5974, 0.5, 0.625, 0.5, 0.625, 0.5, 0.5974, 0.5, 0.5974, 0.5, 0.5974, 0.5, 0.5974, 0.5, 0.625, 0.5, 0.625, 0.5, 0.5974, 0.5, 0.5974, 0.5, 0.625, 0.5, 0.625, 0.5, 0.625, 0.5, 0.625, 0.5, 0.5974, 0.5, 0.5974, 0.5, 0.625, 0.5, 0.625, 0.5, 0.5885, 1.0, 0.5885, 1.0, 0.625, 1.0, 0.625, 1.0, 0.5885, 1.0, 0.5885, 1.0, 0.5885, 1.0, 0.5885, 1.0, 0.625, 1.0, 0.625, 1.0, 0.5885, 1.0, 0.5885, 1.0, 0.625, 1.0, 0.625, 1.0, 0.625, 1.0, 0.625, 1.0, 0.5885, 1.0, 0.5885, 1.0, 0.625, 1.0, 0.625, 1.0, 0.5974, 0.6012, 0.5974, 0.6012, 0.5974, 0.6982, 0.5974, 0.6982, 0.625, 0.7174, 0.625, 0.7174, 0.625, 0.6982, 0.625, 0.6982, 0.5974, 0.6012, 0.625, 0.6012, 0.625, 0.6982, 0.5974, 0.6982, 0.605, 0.0326, 0.6048, 0.0326, 0.6039, 0.05179, 0.6044, 0.05179, 0.6249, 0.1488, 0.625, 0.1488, 0.6255, 0.05179, 0.625, 0.05179, 0.6048, 0.0326, 0.6252, 0.0326, 0.6255, 0.05179, 0.6039, 0.05179, 0.625, 0.6012, 0.625, 0.6982, 0.625, 0.6982, 0.625, 0.6012, 0.601, 0.1488, 0.6044, 0.05179, 0.6044, 0.05179, 0.601, 0.1488, 0.5974, 0.7174, 0.5974, 0.6982, 0.5974, 0.6982, 0.5974, 0.7174, 0.2311, 0.01019, 0.2074, 0.008149, 0.4533, 0.03884, 0.3022, 0.0259, 0.1409, 0.03592, 0.1409, 0.03592, 0.4688, 0.03884, 0.3125, 0.0259, 0.625, 0.0326, 0.625, 0.05179, 0.625, 0.05179, 0.625, 0.0326, 0.1519, 0.1533, 0.1383, 0.1374, 0.448, 0.5237, 0.2987, 0.3491, 0.2387, 0.2763, 0.2142, 0.2488, 0.4688, 0.5237, 0.3125, 0.3491, 0.1731, 0.1691, 0.4688, 0.5237, 0.3125, 0.3491, 0.1589, 0.1533, 0.2142, 0.008149, 0.3125, 0.0259, 0.3125, 0.0259, 0.2142, 0.008149, 0.1665, 0.03859, 0.4529, 0.03884, 0.3022, 0.0259, 0.1528, 0.03741, 0.5974, 0.6012, 0.5974, 0.6012, 0.5974, 0.6982, 0.5974, 0.6982, 0.625, 0.7174, 0.625, 0.7174, 0.625, 0.6982, 0.625, 0.6982, 0.6051, 0.0326, 0.6051, 0.0326, 0.6044, 0.05179, 0.6044, 0.05179, 0.875, 0.6012, 0.875, 0.6012, 0.875, 0.6982, 0.875, 0.6982, 0.2517, 0.3038, 0.448, 0.5237, 0.2987, 0.3491, 0.2282, 0.2763, 0.5206, 0.0326, 0.6051, 0.0326, 0.6044, 0.05179, 0.5202, 0.05179, 0.5155, 0.6012, 0.5974, 0.6012, 0.5974, 0.6982, 0.5155, 0.6982, 0.125, 0.6012, 0.25, 0.6012, 0.25, 0.6982, 0.125, 0.6982, 0.7165, 0.6012, 0.75, 0.6012, 0.75, 0.6982, 0.7165, 0.6982, 0.75, 0.6012, 0.875, 0.6012, 0.875, 0.6982, 0.75, 0.6982, 0.3133, 0.6012, 0.375, 0.6012, 0.375, 0.6982, 0.3133, 0.6982, 0.521, 4.657e-10, 0.6062, 0.0, 0.6051, 0.0326, 0.5206, 0.0326, 0.5974, 0.75, 0.2517, 0.3038, 0.2282, 0.2763, 0.5974, 0.75, 0.6062, 0.0, 0.6062, 0.0, 0.6051, 0.0326, 0.6051, 0.0326, 0.625, 0.75, 0.625, 0.75, 0.625, 0.7174, 0.625, 0.7174, 0.625, 0.0, 0.2142, 0.008149, 0.2142, 0.008149, 0.625, 0.0, 0.625, 0.75, 0.625, 0.75, 0.2142, 0.2488, 0.2387, 0.2763, 0.625, 0.0, 0.625, 0.0326, 0.625, 0.0326, 0.625, 0.0, 0.6062, 0.0, 0.6062, 0.0, 0.2074, 0.008149, 0.2311, 0.01019, 0.5974, 0.75, 0.5974, 0.7174, 0.5974, 0.7174, 0.5974, 0.75, 0.6062, 0.0, 0.625, 0.0, 0.6252, 0.0326, 0.6048, 0.0326, 0.6062, 0.0, 0.6062, 0.0, 0.6048, 0.0326, 0.605, 0.0326, 0.625, 0.75, 0.625, 0.75, 0.625, 0.7174, 0.625, 0.7174, 0.5974, 0.6982, 0.5974, 0.6982, 0.5974, 0.7174, 0.5974, 0.7174, 0.5974, 0.6982, 0.625, 0.6982, 0.625, 0.7174, 0.5974, 0.7174, 0.625, 0.05179, 0.6255, 0.05179, 0.6252, 0.0326, 0.625, 0.0326, 0.625, 0.6982, 0.625, 0.7174, 0.625, 0.7174, 0.625, 0.6982, 0.6044, 0.05179, 0.605, 0.0326, 0.605, 0.0326, 0.6044, 0.05179, 0.3125, 0.0259, 0.4688, 0.03884, 0.2142, 0.008149, 0.2142, 0.008149, 0.2987, 0.3491, 0.448, 0.5237, 0.2047, 0.2488, 0.2282, 0.2763, 0.4688, 0.5237, 0.2633, 0.3038, 0.2387, 0.2763, 0.3125, 0.3491, 0.4529, 0.03884, 0.2549, 0.01222, 0.2311, 0.01019, 0.3022, 0.0259, 0.5974, 0.6982, 0.5974, 0.6982, 0.5974, 0.7174, 0.5974, 0.7174, 0.875, 0.6982, 0.875, 0.6982, 0.875, 0.7174, 0.875, 0.7174, 0.5155, 0.6982, 0.5974, 0.6982, 0.5974, 0.7174, 0.5155, 0.7174, 0.125, 0.6982, 0.25, 0.6982, 0.25, 0.7174, 0.125, 0.7174, 0.7165, 0.6982, 0.75, 0.6982, 0.75, 0.7174, 0.7165, 0.7174, 0.75, 0.6982, 0.875, 0.6982, 0.875, 0.7174, 0.75, 0.7174, 0.3133, 0.6982, 0.375, 0.6982, 0.375, 0.7174, 0.3133, 0.7174, 0.25, 0.6982, 0.2835, 0.6982, 0.2835, 0.7174, 0.25, 0.7174, 0.7165, 0.7174, 0.6867, 0.7174, 0.6867, 0.7174, 0.7165, 0.7174, 0.25, 0.6012, 0.2835, 0.6012, 0.2835, 0.6982, 0.25, 0.6982, 0.6867, 0.6012, 0.7165, 0.6012, 0.7165, 0.6982, 0.6867, 0.6982, 0.6076, 0.8117, 0.6044, 0.8117, 0.6092, 0.8415, 0.612, 0.8415, 0.625, 0.875, 0.625, 0.875, 0.6256, 0.8415, 0.625, 0.8415, 0.6044, 0.8117, 0.6257, 0.8117, 0.6256, 0.8415, 0.6092, 0.8415, 0.6161, 0.375, 0.6161, 0.375, 0.6092, 0.4085, 0.612, 0.4085, 0.625, 0.4383, 0.6257, 0.4383, 0.6256, 0.4085, 0.625, 0.4085, 0.5289, 0.375, 0.6161, 0.375, 0.612, 0.4085, 0.5231, 0.4085, 0.5207, 0.8117, 0.6076, 0.8117, 0.612, 0.8415, 0.5231, 0.8415, 0.6867, 0.7174, 0.7165, 0.7174, 0.7165, 0.75, 0.6867, 0.75, 0.25, 0.7174, 0.2835, 0.7174, 0.2835, 0.75, 0.25, 0.75, 0.6161, 0.375, 0.625, 0.375, 0.6256, 0.4085, 0.6092, 0.4085, 0.625, 0.7174, 0.6867, 0.7174, 0.6867, 0.75, 0.625, 0.75, 0.5143, 0.75, 0.5974, 0.75, 0.6076, 0.8117, 0.5207, 0.8117, 0.625, 0.5, 0.625, 0.5, 0.6257, 0.4383, 0.625, 0.4383, 0.5974, 0.75, 0.625, 0.75, 0.6257, 0.8117, 0.6044, 0.8117, 0.5974, 0.75, 0.5974, 0.75, 0.6044, 0.8117, 0.6076, 0.8117, 0.625, 0.6012, 0.6867, 0.6012, 0.6867, 0.6982, 0.625, 0.6982, 0.625, 0.6982, 0.6867, 0.6982, 0.6867, 0.7174, 0.625, 0.7174, 0.2835, 0.6982, 0.3133, 0.6982, 0.3133, 0.7174, 0.2835, 0.7174, 0.2835, 0.6012, 0.3133, 0.6012, 0.3133, 0.6982, 0.2835, 0.6982, 0.625, 0.8415, 0.6256, 0.8415, 0.6257, 0.8117, 0.625, 0.8117, 0.612, 0.4085, 0.6092, 0.4085, 0.6044, 0.4383, 0.6076, 0.4383, 0.5231, 0.4085, 0.612, 0.4085, 0.6076, 0.4383, 0.5207, 0.4383, 0.2835, 0.7174, 0.3133, 0.7174, 0.3133, 0.75, 0.2835, 0.75, 0.6092, 0.4085, 0.6256, 0.4085, 0.6257, 0.4383, 0.6044, 0.4383, 0.7165, 0.6982, 0.7165, 0.7174, 0.7165, 0.7174, 0.7165, 0.6982, 0.7165, 0.6982, 0.7165, 0.7174, 0.7165, 0.7174, 0.7165, 0.6982, 0.6867, 0.7174, 0.6867, 0.6982, 0.6867, 0.6982, 0.6867, 0.7174, 0.6867, 0.6982, 0.7165, 0.6982, 0.7165, 0.6982, 0.6867, 0.6982, 0.6867, 0.7174, 0.6867, 0.6982, 0.6867, 0.6982, 0.6867, 0.7174, 0.6867, 0.6982, 0.7165, 0.6982, 0.7165, 0.6982, 0.6867, 0.6982, 0.7165, 0.7174, 0.6867, 0.7174, 0.6867, 0.7174, 0.7165, 0.7174, 0.6867, 0.7174, 0.6867, 0.6982, 0.6867, 0.6982, 0.6867, 0.7174, 0.7165, 0.6982, 0.7165, 0.6982, 0.6867, 0.6982, 0.6867, 0.6982, 0.7165, 0.7174, 0.7165, 0.7174, 0.7165, 0.6982, 0.7165, 0.6982, 0.6867, 0.7174, 0.6867, 0.7174, 0.7165, 0.7174, 0.7165, 0.7174, 0.6867, 0.6982, 0.6867, 0.6982, 0.6867, 0.7174, 0.6867, 0.7174, 0.7111, 0.714, 0.6921, 0.714, 0.6921, 0.714, 0.7111, 0.714, 0.7165, 0.6982, 0.7165, 0.7174, 0.7165, 0.7174, 0.7165, 0.6982, 0.7165, 0.7174, 0.6867, 0.7174, 0.6867, 0.7174, 0.7165, 0.7174, 0.6867, 0.6982, 0.7165, 0.6982, 0.7165, 0.6982, 0.6867, 0.6982, 0.7111, 0.7016, 0.6921, 0.7016, 0.6867, 0.6982, 0.7165, 0.6982, 0.7111, 0.714, 0.7111, 0.7016, 0.7165, 0.6982, 0.7165, 0.7174, 0.6921, 0.714, 0.7111, 0.714, 0.7165, 0.7174, 0.6867, 0.7174, 0.6921, 0.7016, 0.6921, 0.714, 0.6867, 0.7174, 0.6867, 0.6982, 0.6921, 0.7016, 0.7111, 0.7016, 0.7111, 0.714, 0.6921, 0.714, 0.6921, 0.7016, 0.7111, 0.7016, 0.7111, 0.7016, 0.6921, 0.7016, 0.6921, 0.714, 0.6921, 0.7016, 0.6921, 0.7016, 0.6921, 0.714, 0.7111, 0.7016, 0.7111, 0.714, 0.7111, 0.714, 0.7111, 0.7016, 0.2835, 0.5, 0.3133, 0.5, 0.3133, 0.5568, 0.2835, 0.5568, 0.625, 0.5, 0.6867, 0.5, 0.6867, 0.5568, 0.625, 0.5568, 0.6867, 0.5, 0.7165, 0.5, 0.7165, 0.5568, 0.6867, 0.5568, 0.25, 0.5, 0.2835, 0.5, 0.2835, 0.5568, 0.25, 0.5568, 0.3133, 0.5, 0.375, 0.5, 0.375, 0.5568, 0.3133, 0.5568, 0.75, 0.5, 0.875, 0.5, 0.875, 0.5568, 0.75, 0.5568, 0.7165, 0.5, 0.75, 0.5, 0.75, 0.5568, 0.7165, 0.5568, 0.125, 0.5, 0.25, 0.5, 0.25, 0.5568, 0.125, 0.5568, 0.5143, 0.5, 0.5974, 0.5, 0.5974, 0.5568, 0.5155, 0.5568, 0.875, 0.5, 0.875, 0.5, 0.875, 0.5568, 0.875, 0.5568, 0.5974, 0.5, 0.5974, 0.5, 0.5974, 0.5568, 0.5974, 0.5568, 0.5974, 0.25, 0.278, 0.09473, 0.2672, 0.0938, 0.5974, 0.25, 0.625, 0.5, 0.2901, 0.2534, 0.2789, 0.2409, 0.625, 0.5, 0.5974, 0.5, 0.5974, 0.5, 0.2559, 0.2284, 0.2666, 0.2409, 0.625, 0.25, 0.625, 0.25, 0.2677, 0.09287, 0.2677, 0.09287, 0.5974, 0.25, 0.5994, 0.1932, 0.5994, 0.1932, 0.5974, 0.25, 0.625, 0.5, 0.625, 0.5568, 0.625, 0.5568, 0.625, 0.5, 0.625, 0.25, 0.625, 0.25, 0.6249, 0.1932, 0.625, 0.1932, 0.5974, 0.5, 0.625, 0.5, 0.625, 0.5568, 0.5974, 0.5568, 0.5974, 0.5, 0.5974, 0.5, 0.5974, 0.5568, 0.5974, 0.5568, 0.625, 0.5645, 0.625, 0.5645, 0.625, 0.5568, 0.625, 0.5568, 0.5997, 0.1855, 0.5998, 0.1855, 0.5995, 0.1932, 0.5994, 0.1932, 0.5998, 0.1855, 0.6248, 0.1855, 0.6249, 0.1932, 0.5995, 0.1932, 0.5974, 0.5645, 0.5974, 0.5568, 0.5974, 0.5568, 0.5974, 0.5645, 0.1265, 0.04226, 0.1237, 0.04201, 0.2564, 0.09287, 0.2672, 0.0938, 0.6249, 0.1855, 0.625, 0.1932, 0.625, 0.1932, 0.6249, 0.1855, 0.132, 0.1161, 0.1291, 0.1129, 0.2677, 0.2284, 0.2789, 0.2409, 0.1229, 0.0415, 0.2677, 0.09287, 0.2677, 0.09287, 0.1229, 0.0415, 0.625, 0.5645, 0.625, 0.5645, 0.625, 0.5568, 0.625, 0.5568, 0.6001, 0.1855, 0.6001, 0.1855, 0.5998, 0.1932, 0.5998, 0.1932, 0.1289, 0.1194, 0.2773, 0.2534, 0.2666, 0.2409, 0.1261, 0.1161, 0.5171, 0.1855, 0.6001, 0.1855, 0.5998, 0.1932, 0.517, 0.1932, 0.5202, 0.05179, 0.6044, 0.05179, 0.6014, 0.1488, 0.518, 0.1488, 0.448, 0.5237, 0.1655, 0.1691, 0.1519, 0.1533, 0.2987, 0.3491, 0.6044, 0.05179, 0.6044, 0.05179, 0.6014, 0.1488, 0.6014, 0.1488, 0.625, 0.6982, 0.625, 0.6982, 0.625, 0.6012, 0.625, 0.6012, 0.3125, 0.0259, 0.1409, 0.03592, 0.1409, 0.03592, 0.3125, 0.0259, 0.3125, 0.3491, 0.4688, 0.5237, 0.1447, 0.1374, 0.1589, 0.1533, 0.625, 0.05179, 0.6249, 0.1488, 0.6249, 0.1488, 0.625, 0.05179, 0.3022, 0.0259, 0.4533, 0.03884, 0.1391, 0.03624, 0.1528, 0.03741, 0.5974, 0.6982, 0.5974, 0.6012, 0.5974, 0.6012, 0.5974, 0.6982, 0.6039, 0.05179, 0.6255, 0.05179, 0.625, 0.1488, 0.601, 0.1488, 0.6044, 0.05179, 0.6039, 0.05179, 0.601, 0.1488, 0.601, 0.1488, 0.625, 0.6982, 0.625, 0.6982, 0.625, 0.6012, 0.625, 0.6012, 0.2835, 0.5938, 0.3133, 0.5938, 0.3133, 0.6012, 0.2835, 0.6012, 0.625, 0.5938, 0.6867, 0.5938, 0.6867, 0.6012, 0.625, 0.6012, 0.6867, 0.5938, 0.7165, 0.5938, 0.7165, 0.6012, 0.6867, 0.6012, 0.25, 0.5938, 0.2835, 0.5938, 0.2835, 0.6012, 0.25, 0.6012, 0.3133, 0.5938, 0.375, 0.5938, 0.375, 0.6012, 0.3133, 0.6012, 0.75, 0.5938, 0.875, 0.5938, 0.875, 0.6012, 0.75, 0.6012, 0.7165, 0.5938, 0.75, 0.5938, 0.75, 0.6012, 0.7165, 0.6012, 0.125, 0.5938, 0.25, 0.5938, 0.25, 0.6012, 0.125, 0.6012, 0.5155, 0.5938, 0.5974, 0.5938, 0.5974, 0.6012, 0.5155, 0.6012, 0.875, 0.5938, 0.875, 0.5938, 0.875, 0.6012, 0.875, 0.6012, 0.5974, 0.5938, 0.5974, 0.5938, 0.5974, 0.6012, 0.5974, 0.6012, 0.07948, 0.01969, 0.1665, 0.03859, 0.1528, 0.03741, 0.07661, 0.01944, 0.0827, 0.07955, 0.1731, 0.1691, 0.1589, 0.1533, 0.07972, 0.07622, 0.0762, 0.07622, 0.07335, 0.0729, 0.1383, 0.1374, 0.1519, 0.1533, 0.06863, 0.01852, 0.06863, 0.01852, 0.1409, 0.03592, 0.1409, 0.03592, 0.6007, 0.1562, 0.601, 0.1488, 0.601, 0.1488, 0.6007, 0.1562, 0.625, 0.5938, 0.625, 0.6012, 0.625, 0.6012, 0.625, 0.5938, 0.625, 0.1562, 0.625, 0.1562, 0.625, 0.1488, 0.6249, 0.1488, 0.5974, 0.5938, 0.625, 0.5938, 0.625, 0.6012, 0.5974, 0.6012, 0.5974, 0.5938, 0.5974, 0.5938, 0.5974, 0.6012, 0.5974, 0.6012, 0.5001, 0.5938, 0.5155, 0.5938, 0.5155, 0.6012, 0.5001, 0.6012, 0.5044, 0.05179, 0.5202, 0.05179, 0.518, 0.1488, 0.5024, 0.1488, 0.125, 0.5938, 0.125, 0.6012, 0.125, 0.6012, 0.125, 0.5938, 0.4974, 0.5, 0.5143, 0.5, 0.5155, 0.5568, 0.5, 0.5568, 0.5062, 0.4085, 0.5231, 0.4085, 0.5207, 0.4383, 0.5045, 0.4383, 0.4974, 0.75, 0.5143, 0.75, 0.5207, 0.8117, 0.5045, 0.8117, 0.5045, 0.8117, 0.5207, 0.8117, 0.5231, 0.8415, 0.5062, 0.8415, 0.5148, 0.375, 0.5289, 0.375, 0.5231, 0.4085, 0.5062, 0.4085, 0.5001, 0.6982, 0.5155, 0.6982, 0.5155, 0.7174, 0.5, 0.7174, 0.5049, 1.139e-09, 0.521, 4.657e-10, 0.5206, 0.0326, 0.5046, 0.0326, 0.5001, 0.6012, 0.5155, 0.6012, 0.5155, 0.6982, 0.5001, 0.6982, 0.5046, 0.0326, 0.5206, 0.0326, 0.5202, 0.05179, 0.5044, 0.05179, 0.5012, 0.1932, 0.517, 0.1932, 0.5137, 0.25, 0.4959, 0.25, 0.5045, 0.4383, 0.5207, 0.4383, 0.5143, 0.5, 0.4974, 0.5, 0.5, 0.7174, 0.5155, 0.7174, 0.5143, 0.75, 0.4974, 0.75, 0.5143, 0.875, 0.5288, 0.875, 0.5066, 1.0, 0.4876, 1.0, 0.5062, 0.8415, 0.5231, 0.8415, 0.5288, 0.875, 0.5143, 0.875, 0.4959, 0.25, 0.5137, 0.25, 0.5289, 0.375, 0.5148, 0.375, 0.5016, 0.1855, 0.5172, 0.1855, 0.517, 0.1932, 0.5014, 0.1932, 0.5171, 0.1855, 0.517, 0.1932, 0.517, 0.1932, 0.5172, 0.1855, 0.5012, 0.1932, 0.3748, 0.1932, 0.3748, 0.1932, 0.5014, 0.1932, 0.5024, 0.1488, 0.518, 0.1488, 0.518, 0.1488, 0.5023, 0.1488, 0.5179, 0.1562, 0.5171, 0.1855, 0.5172, 0.1855, 0.5179, 0.1562, 0.5021, 0.1562, 0.5179, 0.1562, 0.5172, 0.1855, 0.5016, 0.1855, 0.125, 0.5568, 0.125, 0.5645, 0.125, 0.5645, 0.125, 0.5568, 0.5, 0.5568, 0.5155, 0.5568, 0.5155, 0.5645, 0.5001, 0.5645, 0.5974, 0.5568, 0.5974, 0.5568, 0.5974, 0.5645, 0.5974, 0.5645, 0.5974, 0.5568, 0.625, 0.5568, 0.625, 0.5645, 0.5974, 0.5645, 0.625, 0.1932, 0.6249, 0.1932, 0.6248, 0.1855, 0.6249, 0.1855, 0.625, 0.5568, 0.625, 0.5645, 0.625, 0.5645, 0.625, 0.5568, 0.5994, 0.1932, 0.5997, 0.1855, 0.5997, 0.1855, 0.5994, 0.1932, 0.2677, 0.09287, 0.2677, 0.09287, 0.1229, 0.0415, 0.1229, 0.0415, 0.2666, 0.2409, 0.2559, 0.2284, 0.1233, 0.1129, 0.1261, 0.1161, 0.2901, 0.2534, 0.1349, 0.1194, 0.132, 0.1161, 0.2789, 0.2409, 0.278, 0.09473, 0.1293, 0.0425, 0.1265, 0.04226, 0.2672, 0.0938, 0.5974, 0.5568, 0.5974, 0.5568, 0.5974, 0.5645, 0.5974, 0.5645, 0.875, 0.5568, 0.875, 0.5568, 0.875, 0.5645, 0.875, 0.5645, 0.5155, 0.5568, 0.5974, 0.5568, 0.5974, 0.5645, 0.5155, 0.5645, 0.125, 0.5568, 0.25, 0.5568, 0.25, 0.5645, 0.125, 0.5645, 0.7165, 0.5568, 0.75, 0.5568, 0.75, 0.5645, 0.7165, 0.5645, 0.75, 0.5568, 0.875, 0.5568, 0.875, 0.5645, 0.75, 0.5645, 0.3133, 0.5568, 0.375, 0.5568, 0.375, 0.5645, 0.3133, 0.5645, 0.25, 0.5568, 0.2835, 0.5568, 0.2835, 0.5645, 0.25, 0.5645, 0.6867, 0.5568, 0.7165, 0.5568, 0.7165, 0.5645, 0.6867, 0.5645, 0.625, 0.5568, 0.6867, 0.5568, 0.6867, 0.5645, 0.625, 0.5645, 0.2835, 0.5568, 0.3133, 0.5568, 0.3133, 0.5645, 0.2835, 0.5645, 0.5179, 0.1562, 0.6011, 0.1562, 0.6001, 0.1855, 0.5171, 0.1855, 0.07905, 0.07955, 0.1289, 0.1194, 0.1261, 0.1161, 0.0762, 0.07622, 0.6011, 0.1562, 0.6011, 0.1562, 0.6001, 0.1855, 0.6001, 0.1855, 0.625, 0.5938, 0.625, 0.5938, 0.625, 0.5645, 0.625, 0.5645, 0.06863, 0.01852, 0.1229, 0.0415, 0.1229, 0.0415, 0.06863, 0.01852, 0.07972, 0.07622, 0.07674, 0.0729, 0.1291, 0.1129, 0.132, 0.1161, 0.625, 0.1562, 0.6249, 0.1855, 0.6249, 0.1855, 0.625, 0.1562, 0.07661, 0.01944, 0.07373, 0.01919, 0.1237, 0.04201, 0.1265, 0.04226, 0.5974, 0.5938, 0.5974, 0.5645, 0.5974, 0.5645, 0.5974, 0.5938, 0.6007, 0.1562, 0.625, 0.1562, 0.6248, 0.1855, 0.5998, 0.1855, 0.6007, 0.1562, 0.6007, 0.1562, 0.5998, 0.1855, 0.5997, 0.1855, 0.625, 0.5938, 0.625, 0.5938, 0.625, 0.5645, 0.625, 0.5645, 0.625, 0.6012, 0.625, 0.6012, 0.625, 0.5938, 0.625, 0.5938, 0.601, 0.1488, 0.601, 0.1488, 0.6007, 0.1562, 0.6007, 0.1562, 0.601, 0.1488, 0.625, 0.1488, 0.625, 0.1562, 0.6007, 0.1562, 0.5974, 0.6012, 0.5974, 0.5938, 0.5974, 0.5938, 0.5974, 0.6012, 0.1528, 0.03741, 0.1391, 0.03624, 0.07373, 0.01919, 0.07661, 0.01944, 0.6249, 0.1488, 0.625, 0.1562, 0.625, 0.1562, 0.6249, 0.1488, 0.1589, 0.1533, 0.1447, 0.1374, 0.07674, 0.0729, 0.07972, 0.07622, 0.1409, 0.03592, 0.06863, 0.01852, 0.06863, 0.01852, 0.1409, 0.03592, 0.625, 0.6012, 0.625, 0.6012, 0.625, 0.5938, 0.625, 0.5938, 0.6014, 0.1488, 0.6014, 0.1488, 0.6011, 0.1562, 0.6011, 0.1562, 0.1655, 0.1691, 0.07905, 0.07955, 0.0762, 0.07622, 0.1519, 0.1533, 0.518, 0.1488, 0.6014, 0.1488, 0.6011, 0.1562, 0.5179, 0.1562, 0.5023, 0.1488, 0.518, 0.1488, 0.5179, 0.1562, 0.5021, 0.1562, 0.518, 0.1488, 0.5179, 0.1562, 0.5179, 0.1562, 0.518, 0.1488, 0.5001, 0.5645, 0.5155, 0.5645, 0.5155, 0.5938, 0.5001, 0.5938, 0.5974, 0.5645, 0.5974, 0.5645, 0.5974, 0.5938, 0.5974, 0.5938, 0.5974, 0.5645, 0.625, 0.5645, 0.625, 0.5938, 0.5974, 0.5938, 0.6249, 0.1855, 0.6248, 0.1855, 0.625, 0.1562, 0.625, 0.1562, 0.625, 0.5645, 0.625, 0.5938, 0.625, 0.5938, 0.625, 0.5645, 0.5997, 0.1855, 0.6007, 0.1562, 0.6007, 0.1562, 0.5997, 0.1855, 0.1229, 0.0415, 0.1229, 0.0415, 0.06863, 0.01852, 0.06863, 0.01852, 0.1261, 0.1161, 0.1233, 0.1129, 0.07335, 0.0729, 0.0762, 0.07622, 0.1349, 0.1194, 0.0827, 0.07955, 0.07972, 0.07622, 0.132, 0.1161, 0.1293, 0.0425, 0.07948, 0.01969, 0.07661, 0.01944, 0.1265, 0.04226, 0.5974, 0.5645, 0.5974, 0.5645, 0.5974, 0.5938, 0.5974, 0.5938, 0.875, 0.5645, 0.875, 0.5645, 0.875, 0.5938, 0.875, 0.5938, 0.5155, 0.5645, 0.5974, 0.5645, 0.5974, 0.5938, 0.5155, 0.5938, 0.125, 0.5645, 0.25, 0.5645, 0.25, 0.5938, 0.125, 0.5938, 0.7165, 0.5645, 0.75, 0.5645, 0.75, 0.5938, 0.7165, 0.5938, 0.75, 0.5645, 0.875, 0.5645, 0.875, 0.5938, 0.75, 0.5938, 0.3133, 0.5645, 0.375, 0.5645, 0.375, 0.5938, 0.3133, 0.5938, 0.25, 0.5645, 0.2835, 0.5645, 0.2835, 0.5938, 0.25, 0.5938, 0.6867, 0.5645, 0.7165, 0.5645, 0.7165, 0.5938, 0.6867, 0.5938, 0.625, 0.5645, 0.6867, 0.5645, 0.6867, 0.5938, 0.625, 0.5938, 0.2835, 0.5645, 0.3133, 0.5645, 0.3133, 0.5938, 0.2835, 0.5938, 0.375, 0.5645, 0.5001, 0.5645, 0.5001, 0.5938, 0.375, 0.5938, 0.375, 0.1488, 0.5023, 0.1488, 0.5021, 0.1562, 0.375, 0.1562, 0.375, 0.5568, 0.5, 0.5568, 0.5001, 0.5645, 0.375, 0.5645, 0.375, 0.1562, 0.5021, 0.1562, 0.5021, 0.1562, 0.375, 0.1562, 0.375, 0.1488, 0.5024, 0.1488, 0.5023, 0.1488, 0.375, 0.1488, 0.517, 0.1932, 0.5012, 0.1932, 0.5014, 0.1932, 0.517, 0.1932, 0.3748, 0.1855, 0.5016, 0.1855, 0.5014, 0.1932, 0.3748, 0.1932, 0.375, 0.25, 0.4959, 0.25, 0.5148, 0.375, 0.375, 0.375, 0.3716, 0.8415, 0.5062, 0.8415, 0.5143, 0.875, 0.375, 0.875, 0.375, 0.875, 0.5143, 0.875, 0.4876, 1.0, 0.375, 1.0, 0.375, 0.7174, 0.5, 0.7174, 0.4974, 0.75, 0.375, 0.75, 0.3713, 0.4383, 0.5045, 0.4383, 0.4974, 0.5, 0.375, 0.5, 0.3748, 0.1932, 0.5012, 0.1932, 0.4959, 0.25, 0.375, 0.25, 0.3755, 0.0326, 0.5046, 0.0326, 0.5044, 0.05179, 0.3758, 0.05179, 0.375, 0.6012, 0.5001, 0.6012, 0.5001, 0.6982, 0.375, 0.6982, 0.375, 0.0, 0.5049, 1.139e-09, 0.5046, 0.0326, 0.3755, 0.0326, 0.375, 0.6982, 0.5001, 0.6982, 0.5, 0.7174, 0.375, 0.7174, 0.375, 0.375, 0.5148, 0.375, 0.5062, 0.4085, 0.3716, 0.4085, 0.3713, 0.8117, 0.5045, 0.8117, 0.5062, 0.8415, 0.3716, 0.8415, 0.375, 0.75, 0.4974, 0.75, 0.5045, 0.8117, 0.3713, 0.8117, 0.3716, 0.4085, 0.5062, 0.4085, 0.5045, 0.4383, 0.3713, 0.4383, 0.375, 0.5, 0.4974, 0.5, 0.5, 0.5568, 0.375, 0.5568, 0.3758, 0.05179, 0.5044, 0.05179, 0.5024, 0.1488, 0.375, 0.1488, 0.375, 0.5938, 0.5001, 0.5938, 0.5001, 0.6012, 0.375, 0.6012, 0.375, 0.1562, 0.5021, 0.1562, 0.5016, 0.1855, 0.3748, 0.1855, 0.5021, 0.1562, 0.5016, 0.1855, 0.5016, 0.1855, 0.5021, 0.1562, 0.5016, 0.1855, 0.3748, 0.1855, 0.3748, 0.1855, 0.5016, 0.1855])
me_cube.materials.append(mat_material)
me_cube.use_remesh_fix_poles = True
me_cube.use_remesh_preserve_attributes = False
me_cube.update()

# ---- objects
ob_cube = bpy.data.objects.new('Cube', me_cube)

# ---- transforms, parenting, visibility, modifiers, constraints
ob_cube.location = (0.0, 0.0, 0.0)

# ---- collection membership
col_collection.objects.link(ob_cube)

# ---- scene / render settings (as saved in the file)
scene.frame_start = 1; scene.frame_end = 250; scene.frame_set(1)
scene.render.engine = 'BLENDER_EEVEE_NEXT'
scene.cycles.use_denoising = False
scene.cycles.samples = 128
scene.cycles.sampling_pattern = 'TABULATED_SOBOL'
scene.cycles.use_adaptive_sampling = False
scene.cycles.use_light_tree = False
scene.view_settings.view_transform = 'Standard'
bpy.context.view_layer.update()

# ---- added for rendering (the .blend has no active camera and no usable light): camera, sun
cam_auto = bpy.data.cameras.new('AutoCamera')
cam_auto.lens = 50.0
cam_auto.sensor_width = 36.0
cam_auto.clip_end = 1000.0
ob_auto_camera = bpy.data.objects.new('AutoCamera', cam_auto)
scene.collection.objects.link(ob_auto_camera)
ob_auto_camera.location = (0.185045, -0.222054, 0.182708)
ob_auto_camera.rotation_euler = (1.09748, -7.21219e-08, 0.694738)
scene.camera = ob_auto_camera
light_auto_sun = bpy.data.lights.new('AutoSun', 'SUN')
light_auto_sun.energy = 3.0
light_auto_sun.angle = 0.0523599
ob_auto_sun = bpy.data.objects.new('AutoSun', light_auto_sun)
scene.collection.objects.link(ob_auto_sun)
ob_auto_sun.rotation_euler = (0.872665, 0.174533, 0.523599)
bpy.context.view_layer.update()
